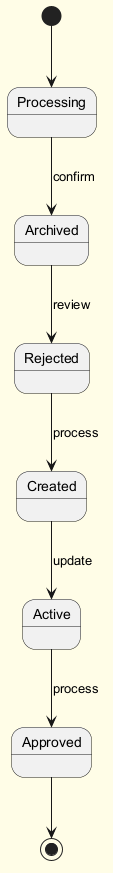

The diagram above was rendered by PlantUML. Its source (embedded in the PNG):
@startuml
skinparam backgroundColor #FFFDE7
skinparam classBackgroundColor #FFF9C4
skinparam classBorderColor #F57F17
[*] --> Processing
Processing --> Archived : confirm
Archived --> Rejected : review
Rejected --> Created : process
Created --> Active : update
Active --> Approved : process
Approved --> [*]
@enduml